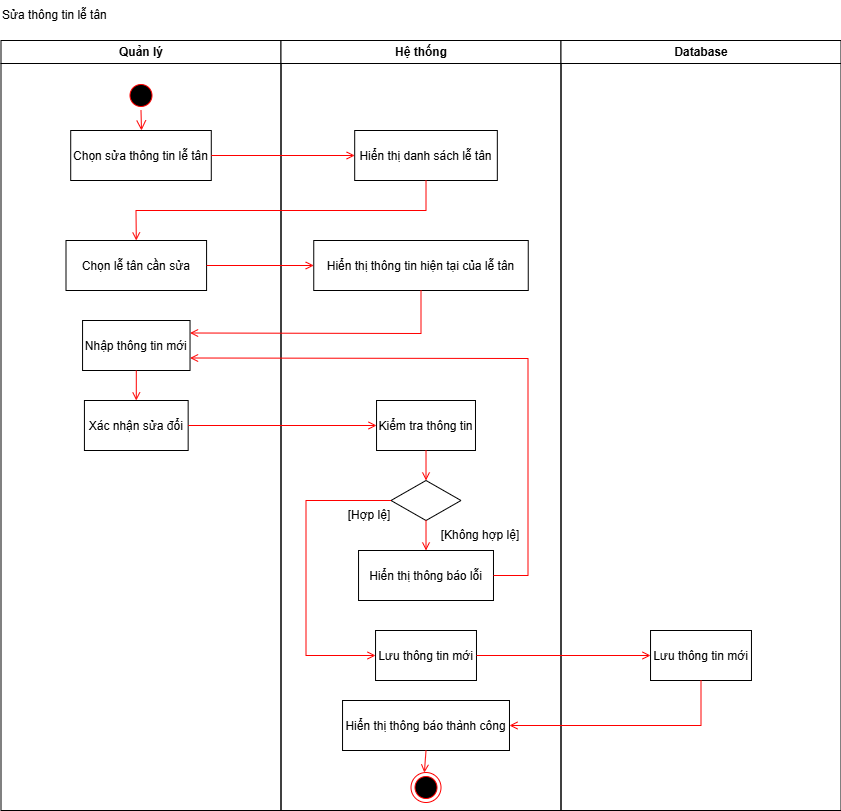

The diagram above was exported from draw.io. Its source (the exported page's mxGraphModel, read from the mxfile embedded in the PNG):
<mxGraphModel dx="2056" dy="-4474" grid="0" gridSize="10" guides="1" tooltips="1" connect="1" arrows="1" fold="1" page="0" pageScale="1" pageWidth="850" pageHeight="1100" background="#FFFFFF" math="0" shadow="0">
  <root>
    <mxCell id="0" />
    <mxCell id="1" parent="0" />
    <mxCell id="C2zrldypAYtE8g4xwt1p-168" value="Quản lý" style="swimlane;whiteSpace=wrap;startSize=23;" vertex="1" parent="1">
      <mxGeometry x="165.5" y="5920" width="280" height="770" as="geometry" />
    </mxCell>
    <mxCell id="C2zrldypAYtE8g4xwt1p-169" value="" style="ellipse;shape=startState;fillColor=#000000;strokeColor=#ff0000;" vertex="1" parent="C2zrldypAYtE8g4xwt1p-168">
      <mxGeometry x="125" y="40" width="30" height="30" as="geometry" />
    </mxCell>
    <mxCell id="C2zrldypAYtE8g4xwt1p-170" value="Chọn sửa thông tin lễ tân" style="" vertex="1" parent="C2zrldypAYtE8g4xwt1p-168">
      <mxGeometry x="69.71" y="90" width="140.58" height="50" as="geometry" />
    </mxCell>
    <mxCell id="C2zrldypAYtE8g4xwt1p-171" value="" style="edgeStyle=elbowEdgeStyle;elbow=horizontal;verticalAlign=bottom;endArrow=open;endSize=8;strokeColor=#FF0000;endFill=1;rounded=0;entryX=0.5;entryY=0;entryDx=0;entryDy=0;" edge="1" parent="C2zrldypAYtE8g4xwt1p-168" source="C2zrldypAYtE8g4xwt1p-169" target="C2zrldypAYtE8g4xwt1p-170">
      <mxGeometry x="100" y="40" as="geometry">
        <mxPoint x="140" y="140" as="targetPoint" />
      </mxGeometry>
    </mxCell>
    <mxCell id="C2zrldypAYtE8g4xwt1p-172" value="Chọn lễ tân cần sửa" style="" vertex="1" parent="C2zrldypAYtE8g4xwt1p-168">
      <mxGeometry x="65" y="200" width="140.58" height="50" as="geometry" />
    </mxCell>
    <mxCell id="C2zrldypAYtE8g4xwt1p-173" value="Nhập thông tin mới" style="" vertex="1" parent="C2zrldypAYtE8g4xwt1p-168">
      <mxGeometry x="81.56" y="280" width="107.47" height="50" as="geometry" />
    </mxCell>
    <mxCell id="C2zrldypAYtE8g4xwt1p-174" value="Xác nhận sửa đổi" style="" vertex="1" parent="C2zrldypAYtE8g4xwt1p-168">
      <mxGeometry x="83.43" y="360" width="103.73" height="50" as="geometry" />
    </mxCell>
    <mxCell id="C2zrldypAYtE8g4xwt1p-175" value="" style="endArrow=open;strokeColor=#FF0000;endFill=1;rounded=0;exitX=0.5;exitY=1;exitDx=0;exitDy=0;" edge="1" parent="C2zrldypAYtE8g4xwt1p-168" source="C2zrldypAYtE8g4xwt1p-173" target="C2zrldypAYtE8g4xwt1p-174">
      <mxGeometry relative="1" as="geometry">
        <mxPoint x="222.22000000000003" y="305" as="sourcePoint" />
        <mxPoint x="343.22" y="305" as="targetPoint" />
      </mxGeometry>
    </mxCell>
    <mxCell id="C2zrldypAYtE8g4xwt1p-176" value="Hệ thống" style="swimlane;whiteSpace=wrap" vertex="1" parent="1">
      <mxGeometry x="445.5" y="5920" width="280" height="770" as="geometry" />
    </mxCell>
    <mxCell id="C2zrldypAYtE8g4xwt1p-177" value="Hiển thị danh sách lễ tân" style="" vertex="1" parent="C2zrldypAYtE8g4xwt1p-176">
      <mxGeometry x="73.69" y="90" width="142.64" height="50" as="geometry" />
    </mxCell>
    <mxCell id="C2zrldypAYtE8g4xwt1p-178" value="Hiển thị thông tin hiện tại của lễ tân" style="" vertex="1" parent="C2zrldypAYtE8g4xwt1p-176">
      <mxGeometry x="32.75" y="200" width="214.5" height="50" as="geometry" />
    </mxCell>
    <mxCell id="C2zrldypAYtE8g4xwt1p-179" value="Kiểm tra thông tin" style="" vertex="1" parent="C2zrldypAYtE8g4xwt1p-176">
      <mxGeometry x="95.54" y="360" width="98.94" height="50" as="geometry" />
    </mxCell>
    <mxCell id="C2zrldypAYtE8g4xwt1p-180" value="" style="rhombus;whiteSpace=wrap;html=1;" vertex="1" parent="C2zrldypAYtE8g4xwt1p-176">
      <mxGeometry x="110.01" y="440" width="70" height="40" as="geometry" />
    </mxCell>
    <mxCell id="C2zrldypAYtE8g4xwt1p-181" value="" style="endArrow=open;strokeColor=#FF0000;endFill=1;rounded=0;exitX=0.5;exitY=1;exitDx=0;exitDy=0;entryX=0.5;entryY=0;entryDx=0;entryDy=0;" edge="1" parent="C2zrldypAYtE8g4xwt1p-176" source="C2zrldypAYtE8g4xwt1p-179" target="C2zrldypAYtE8g4xwt1p-180">
      <mxGeometry relative="1" as="geometry">
        <mxPoint x="151.22000000000003" y="560" as="sourcePoint" />
        <mxPoint x="447.22" y="680" as="targetPoint" />
      </mxGeometry>
    </mxCell>
    <mxCell id="C2zrldypAYtE8g4xwt1p-182" value="[Không hợp lệ]" style="text;html=1;align=center;verticalAlign=middle;whiteSpace=wrap;rounded=0;" vertex="1" parent="C2zrldypAYtE8g4xwt1p-176">
      <mxGeometry x="152.22" y="480" width="94.25" height="30" as="geometry" />
    </mxCell>
    <mxCell id="C2zrldypAYtE8g4xwt1p-183" value="[Hợp lệ]" style="text;html=1;align=center;verticalAlign=middle;whiteSpace=wrap;rounded=0;" vertex="1" parent="C2zrldypAYtE8g4xwt1p-176">
      <mxGeometry x="41.22" y="460" width="94.25" height="30" as="geometry" />
    </mxCell>
    <mxCell id="C2zrldypAYtE8g4xwt1p-184" value="Lưu thông tin mới" style="" vertex="1" parent="C2zrldypAYtE8g4xwt1p-176">
      <mxGeometry x="94.53999999999999" y="590" width="100.94" height="50" as="geometry" />
    </mxCell>
    <mxCell id="C2zrldypAYtE8g4xwt1p-185" value="" style="endArrow=open;strokeColor=#FF0000;endFill=1;rounded=0;exitX=0;exitY=0.5;exitDx=0;exitDy=0;entryX=0;entryY=0.5;entryDx=0;entryDy=0;" edge="1" parent="C2zrldypAYtE8g4xwt1p-176" source="C2zrldypAYtE8g4xwt1p-180" target="C2zrldypAYtE8g4xwt1p-184">
      <mxGeometry relative="1" as="geometry">
        <mxPoint x="-66.77999999999997" y="462" as="sourcePoint" />
        <mxPoint x="112.22000000000003" y="462" as="targetPoint" />
        <Array as="points">
          <mxPoint x="25" y="460" />
          <mxPoint x="25" y="615" />
        </Array>
      </mxGeometry>
    </mxCell>
    <mxCell id="C2zrldypAYtE8g4xwt1p-186" value="Hiển thị thông báo lỗi" style="" vertex="1" parent="C2zrldypAYtE8g4xwt1p-176">
      <mxGeometry x="77.53999999999996" y="510" width="134.94" height="50" as="geometry" />
    </mxCell>
    <mxCell id="C2zrldypAYtE8g4xwt1p-187" value="" style="endArrow=open;strokeColor=#FF0000;endFill=1;rounded=0;exitX=0.5;exitY=1;exitDx=0;exitDy=0;" edge="1" parent="C2zrldypAYtE8g4xwt1p-176" source="C2zrldypAYtE8g4xwt1p-180" target="C2zrldypAYtE8g4xwt1p-186">
      <mxGeometry relative="1" as="geometry">
        <mxPoint x="-25.779999999999973" y="465" as="sourcePoint" />
        <mxPoint x="-47.26999999999998" y="600" as="targetPoint" />
      </mxGeometry>
    </mxCell>
    <mxCell id="C2zrldypAYtE8g4xwt1p-188" value="Hiển thị thông báo thành công" style="" vertex="1" parent="C2zrldypAYtE8g4xwt1p-176">
      <mxGeometry x="61.54000000000002" y="660" width="166.94" height="50" as="geometry" />
    </mxCell>
    <mxCell id="C2zrldypAYtE8g4xwt1p-189" value="" style="ellipse;shape=endState;fillColor=#000000;strokeColor=#ff0000" vertex="1" parent="C2zrldypAYtE8g4xwt1p-176">
      <mxGeometry x="130.01" y="732" width="30" height="30" as="geometry" />
    </mxCell>
    <mxCell id="C2zrldypAYtE8g4xwt1p-190" value="" style="endArrow=open;strokeColor=#FF0000;endFill=1;rounded=0;exitX=0.5;exitY=1;exitDx=0;exitDy=0;" edge="1" parent="C2zrldypAYtE8g4xwt1p-176" source="C2zrldypAYtE8g4xwt1p-188" target="C2zrldypAYtE8g4xwt1p-189">
      <mxGeometry relative="1" as="geometry">
        <mxPoint x="150.47000000000003" y="780" as="sourcePoint" />
      </mxGeometry>
    </mxCell>
    <mxCell id="C2zrldypAYtE8g4xwt1p-191" value="Database" style="swimlane;whiteSpace=wrap" vertex="1" parent="1">
      <mxGeometry x="725.5" y="5920" width="280" height="770" as="geometry" />
    </mxCell>
    <mxCell id="C2zrldypAYtE8g4xwt1p-192" value="Lưu thông tin mới" style="" vertex="1" parent="C2zrldypAYtE8g4xwt1p-191">
      <mxGeometry x="89.53000000000006" y="590" width="100.94" height="50" as="geometry" />
    </mxCell>
    <mxCell id="C2zrldypAYtE8g4xwt1p-193" value="Sửa thông tin lễ tân" style="text;html=1;align=left;verticalAlign=middle;whiteSpace=wrap;rounded=0;" vertex="1" parent="1">
      <mxGeometry x="165" y="5880" width="135" height="30" as="geometry" />
    </mxCell>
    <mxCell id="C2zrldypAYtE8g4xwt1p-194" value="" style="endArrow=open;strokeColor=#FF0000;endFill=1;rounded=0;exitX=1;exitY=0.5;exitDx=0;exitDy=0;entryX=0;entryY=0.5;entryDx=0;entryDy=0;" edge="1" parent="1" source="C2zrldypAYtE8g4xwt1p-170" target="C2zrldypAYtE8g4xwt1p-177">
      <mxGeometry relative="1" as="geometry">
        <mxPoint x="397.5" y="6034.58" as="sourcePoint" />
        <mxPoint x="491.5" y="6034.58" as="targetPoint" />
      </mxGeometry>
    </mxCell>
    <mxCell id="C2zrldypAYtE8g4xwt1p-195" value="" style="endArrow=open;strokeColor=#FF0000;endFill=1;rounded=0;exitX=0.5;exitY=1;exitDx=0;exitDy=0;entryX=0.5;entryY=0;entryDx=0;entryDy=0;" edge="1" parent="1" source="C2zrldypAYtE8g4xwt1p-177" target="C2zrldypAYtE8g4xwt1p-172">
      <mxGeometry relative="1" as="geometry">
        <mxPoint x="407.5" y="6235" as="sourcePoint" />
        <mxPoint x="501.5" y="6235" as="targetPoint" />
        <Array as="points">
          <mxPoint x="590.5" y="6090" />
          <mxPoint x="300.5" y="6090" />
        </Array>
      </mxGeometry>
    </mxCell>
    <mxCell id="C2zrldypAYtE8g4xwt1p-196" value="" style="endArrow=open;strokeColor=#FF0000;endFill=1;rounded=0;exitX=1;exitY=0.5;exitDx=0;exitDy=0;entryX=0;entryY=0.5;entryDx=0;entryDy=0;" edge="1" parent="1" source="C2zrldypAYtE8g4xwt1p-172" target="C2zrldypAYtE8g4xwt1p-178">
      <mxGeometry relative="1" as="geometry">
        <mxPoint x="292.22" y="6270" as="sourcePoint" />
        <mxPoint x="443.22" y="6270" as="targetPoint" />
      </mxGeometry>
    </mxCell>
    <mxCell id="C2zrldypAYtE8g4xwt1p-197" value="" style="endArrow=open;strokeColor=#FF0000;endFill=1;rounded=0;exitX=1;exitY=0.5;exitDx=0;exitDy=0;entryX=1;entryY=0.75;entryDx=0;entryDy=0;" edge="1" parent="1" source="C2zrldypAYtE8g4xwt1p-186" target="C2zrldypAYtE8g4xwt1p-173">
      <mxGeometry relative="1" as="geometry">
        <mxPoint x="607.72" y="6480" as="sourcePoint" />
        <mxPoint x="607.72" y="6510" as="targetPoint" />
        <Array as="points">
          <mxPoint x="692.5" y="6455" />
          <mxPoint x="692.5" y="6238" />
        </Array>
      </mxGeometry>
    </mxCell>
    <mxCell id="C2zrldypAYtE8g4xwt1p-198" value="" style="endArrow=open;strokeColor=#FF0000;endFill=1;rounded=0;exitX=0.5;exitY=1;exitDx=0;exitDy=0;entryX=1;entryY=0.25;entryDx=0;entryDy=0;" edge="1" parent="1" source="C2zrldypAYtE8g4xwt1p-178" target="C2zrldypAYtE8g4xwt1p-173">
      <mxGeometry relative="1" as="geometry">
        <mxPoint x="381.5" y="6155" as="sourcePoint" />
        <mxPoint x="481.5" y="6155" as="targetPoint" />
        <Array as="points">
          <mxPoint x="585.5" y="6213" />
        </Array>
      </mxGeometry>
    </mxCell>
    <mxCell id="C2zrldypAYtE8g4xwt1p-199" value="" style="endArrow=open;strokeColor=#FF0000;endFill=1;rounded=0;exitX=1;exitY=0.5;exitDx=0;exitDy=0;entryX=0;entryY=0.5;entryDx=0;entryDy=0;" edge="1" parent="1" source="C2zrldypAYtE8g4xwt1p-174" target="C2zrldypAYtE8g4xwt1p-179">
      <mxGeometry relative="1" as="geometry">
        <mxPoint x="325.72" y="6330" as="sourcePoint" />
        <mxPoint x="326.72" y="6357" as="targetPoint" />
      </mxGeometry>
    </mxCell>
    <mxCell id="C2zrldypAYtE8g4xwt1p-200" value="" style="endArrow=open;strokeColor=#FF0000;endFill=1;rounded=0;exitX=1;exitY=0.5;exitDx=0;exitDy=0;entryX=0;entryY=0.5;entryDx=0;entryDy=0;" edge="1" parent="1" source="C2zrldypAYtE8g4xwt1p-184" target="C2zrldypAYtE8g4xwt1p-192">
      <mxGeometry relative="1" as="geometry">
        <mxPoint x="378.72" y="6382" as="sourcePoint" />
        <mxPoint x="557.72" y="6382" as="targetPoint" />
      </mxGeometry>
    </mxCell>
    <mxCell id="C2zrldypAYtE8g4xwt1p-201" value="" style="endArrow=open;strokeColor=#FF0000;endFill=1;rounded=0;exitX=0.5;exitY=1;exitDx=0;exitDy=0;entryX=1;entryY=0.5;entryDx=0;entryDy=0;" edge="1" parent="1" source="C2zrldypAYtE8g4xwt1p-192" target="C2zrldypAYtE8g4xwt1p-188">
      <mxGeometry relative="1" as="geometry">
        <mxPoint x="656.72" y="6605" as="sourcePoint" />
        <mxPoint x="835.72" y="6605" as="targetPoint" />
        <Array as="points">
          <mxPoint x="865.5" y="6605" />
        </Array>
      </mxGeometry>
    </mxCell>
  </root>
</mxGraphModel>